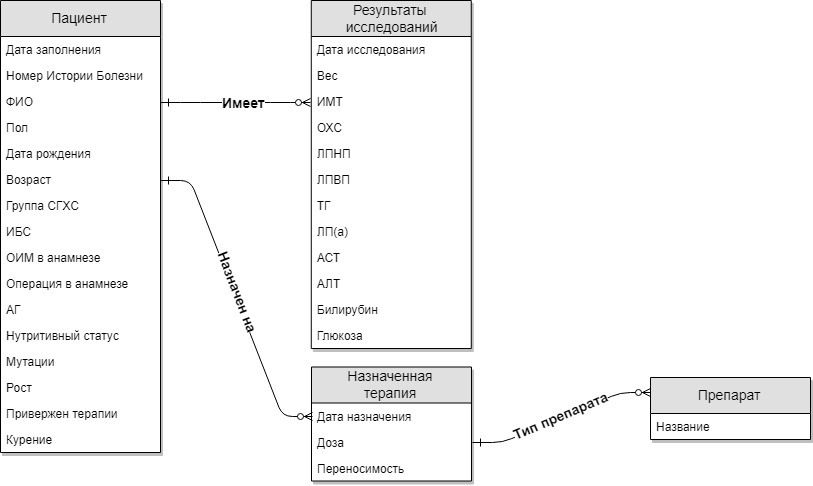

The diagram above was exported from draw.io. Its source (the exported page's mxGraphModel, read from the mxfile embedded in the PNG):
<mxGraphModel dx="1406" dy="810" grid="1" gridSize="10" guides="1" tooltips="1" connect="1" arrows="1" fold="1" page="1" pageScale="1" pageWidth="827" pageHeight="1169" math="0" shadow="0">
  <root>
    <mxCell id="0" />
    <mxCell id="1" parent="0" />
    <mxCell id="XmeHzCVfN7nfhOGSZaCr-6" value="Пациент" style="swimlane;fontStyle=0;childLayout=stackLayout;horizontal=1;startSize=36;fillColor=#e0e0e0;horizontalStack=0;resizeParent=1;resizeParentMax=0;resizeLast=0;collapsible=1;marginBottom=0;swimlaneFillColor=#ffffff;align=center;fontSize=14;shadow=1;rounded=0;glass=0;" vertex="1" parent="1">
      <mxGeometry x="170" y="130" width="160" height="452" as="geometry" />
    </mxCell>
    <mxCell id="XmeHzCVfN7nfhOGSZaCr-7" value="Дата заполнения&#10;&#10;" style="text;strokeColor=none;fillColor=none;spacingLeft=4;spacingRight=4;overflow=hidden;rotatable=0;points=[[0,0.5],[1,0.5]];portConstraint=eastwest;fontSize=12;" vertex="1" parent="XmeHzCVfN7nfhOGSZaCr-6">
      <mxGeometry y="36" width="160" height="26" as="geometry" />
    </mxCell>
    <mxCell id="XmeHzCVfN7nfhOGSZaCr-8" value="Номер Истории Болезни" style="text;strokeColor=none;fillColor=none;spacingLeft=4;spacingRight=4;overflow=hidden;rotatable=0;points=[[0,0.5],[1,0.5]];portConstraint=eastwest;fontSize=12;" vertex="1" parent="XmeHzCVfN7nfhOGSZaCr-6">
      <mxGeometry y="62" width="160" height="26" as="geometry" />
    </mxCell>
    <mxCell id="XmeHzCVfN7nfhOGSZaCr-9" value="ФИО" style="text;strokeColor=none;fillColor=none;spacingLeft=4;spacingRight=4;overflow=hidden;rotatable=0;points=[[0,0.5],[1,0.5]];portConstraint=eastwest;fontSize=12;" vertex="1" parent="XmeHzCVfN7nfhOGSZaCr-6">
      <mxGeometry y="88" width="160" height="26" as="geometry" />
    </mxCell>
    <mxCell id="XmeHzCVfN7nfhOGSZaCr-14" value="Пол" style="text;strokeColor=none;fillColor=none;spacingLeft=4;spacingRight=4;overflow=hidden;rotatable=0;points=[[0,0.5],[1,0.5]];portConstraint=eastwest;fontSize=12;" vertex="1" parent="XmeHzCVfN7nfhOGSZaCr-6">
      <mxGeometry y="114" width="160" height="26" as="geometry" />
    </mxCell>
    <mxCell id="XmeHzCVfN7nfhOGSZaCr-15" value="Дата рождения" style="text;strokeColor=none;fillColor=none;spacingLeft=4;spacingRight=4;overflow=hidden;rotatable=0;points=[[0,0.5],[1,0.5]];portConstraint=eastwest;fontSize=12;" vertex="1" parent="XmeHzCVfN7nfhOGSZaCr-6">
      <mxGeometry y="140" width="160" height="26" as="geometry" />
    </mxCell>
    <mxCell id="XmeHzCVfN7nfhOGSZaCr-16" value="Возраст" style="text;strokeColor=none;fillColor=none;spacingLeft=4;spacingRight=4;overflow=hidden;rotatable=0;points=[[0,0.5],[1,0.5]];portConstraint=eastwest;fontSize=12;" vertex="1" parent="XmeHzCVfN7nfhOGSZaCr-6">
      <mxGeometry y="166" width="160" height="26" as="geometry" />
    </mxCell>
    <mxCell id="XmeHzCVfN7nfhOGSZaCr-17" value="Группа СГХС" style="text;strokeColor=none;fillColor=none;spacingLeft=4;spacingRight=4;overflow=hidden;rotatable=0;points=[[0,0.5],[1,0.5]];portConstraint=eastwest;fontSize=12;" vertex="1" parent="XmeHzCVfN7nfhOGSZaCr-6">
      <mxGeometry y="192" width="160" height="26" as="geometry" />
    </mxCell>
    <mxCell id="XmeHzCVfN7nfhOGSZaCr-18" value="ИБС" style="text;strokeColor=none;fillColor=none;spacingLeft=4;spacingRight=4;overflow=hidden;rotatable=0;points=[[0,0.5],[1,0.5]];portConstraint=eastwest;fontSize=12;" vertex="1" parent="XmeHzCVfN7nfhOGSZaCr-6">
      <mxGeometry y="218" width="160" height="26" as="geometry" />
    </mxCell>
    <mxCell id="XmeHzCVfN7nfhOGSZaCr-19" value="ОИМ в анамнезе" style="text;strokeColor=none;fillColor=none;spacingLeft=4;spacingRight=4;overflow=hidden;rotatable=0;points=[[0,0.5],[1,0.5]];portConstraint=eastwest;fontSize=12;" vertex="1" parent="XmeHzCVfN7nfhOGSZaCr-6">
      <mxGeometry y="244" width="160" height="26" as="geometry" />
    </mxCell>
    <mxCell id="XmeHzCVfN7nfhOGSZaCr-20" value="Операция в анамнезе" style="text;strokeColor=none;fillColor=none;spacingLeft=4;spacingRight=4;overflow=hidden;rotatable=0;points=[[0,0.5],[1,0.5]];portConstraint=eastwest;fontSize=12;" vertex="1" parent="XmeHzCVfN7nfhOGSZaCr-6">
      <mxGeometry y="270" width="160" height="26" as="geometry" />
    </mxCell>
    <mxCell id="XmeHzCVfN7nfhOGSZaCr-21" value="АГ" style="text;strokeColor=none;fillColor=none;spacingLeft=4;spacingRight=4;overflow=hidden;rotatable=0;points=[[0,0.5],[1,0.5]];portConstraint=eastwest;fontSize=12;" vertex="1" parent="XmeHzCVfN7nfhOGSZaCr-6">
      <mxGeometry y="296" width="160" height="26" as="geometry" />
    </mxCell>
    <mxCell id="XmeHzCVfN7nfhOGSZaCr-22" value="Нутритивный статус" style="text;strokeColor=none;fillColor=none;spacingLeft=4;spacingRight=4;overflow=hidden;rotatable=0;points=[[0,0.5],[1,0.5]];portConstraint=eastwest;fontSize=12;" vertex="1" parent="XmeHzCVfN7nfhOGSZaCr-6">
      <mxGeometry y="322" width="160" height="26" as="geometry" />
    </mxCell>
    <mxCell id="XmeHzCVfN7nfhOGSZaCr-23" value="Мутации" style="text;strokeColor=none;fillColor=none;spacingLeft=4;spacingRight=4;overflow=hidden;rotatable=0;points=[[0,0.5],[1,0.5]];portConstraint=eastwest;fontSize=12;" vertex="1" parent="XmeHzCVfN7nfhOGSZaCr-6">
      <mxGeometry y="348" width="160" height="26" as="geometry" />
    </mxCell>
    <mxCell id="XmeHzCVfN7nfhOGSZaCr-24" value="Рост" style="text;strokeColor=none;fillColor=none;spacingLeft=4;spacingRight=4;overflow=hidden;rotatable=0;points=[[0,0.5],[1,0.5]];portConstraint=eastwest;fontSize=12;" vertex="1" parent="XmeHzCVfN7nfhOGSZaCr-6">
      <mxGeometry y="374" width="160" height="26" as="geometry" />
    </mxCell>
    <mxCell id="XmeHzCVfN7nfhOGSZaCr-25" value="Привержен терапии" style="text;strokeColor=none;fillColor=none;spacingLeft=4;spacingRight=4;overflow=hidden;rotatable=0;points=[[0,0.5],[1,0.5]];portConstraint=eastwest;fontSize=12;" vertex="1" parent="XmeHzCVfN7nfhOGSZaCr-6">
      <mxGeometry y="400" width="160" height="26" as="geometry" />
    </mxCell>
    <mxCell id="XmeHzCVfN7nfhOGSZaCr-26" value="Курение" style="text;strokeColor=none;fillColor=none;spacingLeft=4;spacingRight=4;overflow=hidden;rotatable=0;points=[[0,0.5],[1,0.5]];portConstraint=eastwest;fontSize=12;" vertex="1" parent="XmeHzCVfN7nfhOGSZaCr-6">
      <mxGeometry y="426" width="160" height="26" as="geometry" />
    </mxCell>
    <mxCell id="XmeHzCVfN7nfhOGSZaCr-28" value="Результаты&#10; исследований" style="swimlane;fontStyle=0;childLayout=stackLayout;horizontal=1;startSize=36;fillColor=#e0e0e0;horizontalStack=0;resizeParent=1;resizeParentMax=0;resizeLast=0;collapsible=1;marginBottom=0;swimlaneFillColor=#ffffff;align=center;fontSize=14;shadow=1;comic=0;rounded=0;glass=0;swimlaneLine=1;" vertex="1" parent="1">
      <mxGeometry x="480.7799987792969" y="130" width="160" height="348" as="geometry" />
    </mxCell>
    <mxCell id="XmeHzCVfN7nfhOGSZaCr-29" value="Дата исследования&#10;&#10;" style="text;strokeColor=none;fillColor=none;spacingLeft=4;spacingRight=4;overflow=hidden;rotatable=0;points=[[0,0.5],[1,0.5]];portConstraint=eastwest;fontSize=12;" vertex="1" parent="XmeHzCVfN7nfhOGSZaCr-28">
      <mxGeometry y="36" width="160" height="26" as="geometry" />
    </mxCell>
    <mxCell id="XmeHzCVfN7nfhOGSZaCr-30" value="Вес" style="text;strokeColor=none;fillColor=none;spacingLeft=4;spacingRight=4;overflow=hidden;rotatable=0;points=[[0,0.5],[1,0.5]];portConstraint=eastwest;fontSize=12;" vertex="1" parent="XmeHzCVfN7nfhOGSZaCr-28">
      <mxGeometry y="62" width="160" height="26" as="geometry" />
    </mxCell>
    <mxCell id="XmeHzCVfN7nfhOGSZaCr-31" value="ИМТ" style="text;strokeColor=none;fillColor=none;spacingLeft=4;spacingRight=4;overflow=hidden;rotatable=0;points=[[0,0.5],[1,0.5]];portConstraint=eastwest;fontSize=12;" vertex="1" parent="XmeHzCVfN7nfhOGSZaCr-28">
      <mxGeometry y="88" width="160" height="26" as="geometry" />
    </mxCell>
    <mxCell id="XmeHzCVfN7nfhOGSZaCr-32" value="ОХС" style="text;strokeColor=none;fillColor=none;spacingLeft=4;spacingRight=4;overflow=hidden;rotatable=0;points=[[0,0.5],[1,0.5]];portConstraint=eastwest;fontSize=12;" vertex="1" parent="XmeHzCVfN7nfhOGSZaCr-28">
      <mxGeometry y="114" width="160" height="26" as="geometry" />
    </mxCell>
    <mxCell id="XmeHzCVfN7nfhOGSZaCr-33" value="ЛПНП" style="text;strokeColor=none;fillColor=none;spacingLeft=4;spacingRight=4;overflow=hidden;rotatable=0;points=[[0,0.5],[1,0.5]];portConstraint=eastwest;fontSize=12;" vertex="1" parent="XmeHzCVfN7nfhOGSZaCr-28">
      <mxGeometry y="140" width="160" height="26" as="geometry" />
    </mxCell>
    <mxCell id="XmeHzCVfN7nfhOGSZaCr-34" value="ЛПВП" style="text;strokeColor=none;fillColor=none;spacingLeft=4;spacingRight=4;overflow=hidden;rotatable=0;points=[[0,0.5],[1,0.5]];portConstraint=eastwest;fontSize=12;" vertex="1" parent="XmeHzCVfN7nfhOGSZaCr-28">
      <mxGeometry y="166" width="160" height="26" as="geometry" />
    </mxCell>
    <mxCell id="XmeHzCVfN7nfhOGSZaCr-35" value="ТГ" style="text;strokeColor=none;fillColor=none;spacingLeft=4;spacingRight=4;overflow=hidden;rotatable=0;points=[[0,0.5],[1,0.5]];portConstraint=eastwest;fontSize=12;" vertex="1" parent="XmeHzCVfN7nfhOGSZaCr-28">
      <mxGeometry y="192" width="160" height="26" as="geometry" />
    </mxCell>
    <mxCell id="XmeHzCVfN7nfhOGSZaCr-36" value="ЛП(а)" style="text;strokeColor=none;fillColor=none;spacingLeft=4;spacingRight=4;overflow=hidden;rotatable=0;points=[[0,0.5],[1,0.5]];portConstraint=eastwest;fontSize=12;" vertex="1" parent="XmeHzCVfN7nfhOGSZaCr-28">
      <mxGeometry y="218" width="160" height="26" as="geometry" />
    </mxCell>
    <mxCell id="XmeHzCVfN7nfhOGSZaCr-37" value="АСТ" style="text;strokeColor=none;fillColor=none;spacingLeft=4;spacingRight=4;overflow=hidden;rotatable=0;points=[[0,0.5],[1,0.5]];portConstraint=eastwest;fontSize=12;" vertex="1" parent="XmeHzCVfN7nfhOGSZaCr-28">
      <mxGeometry y="244" width="160" height="26" as="geometry" />
    </mxCell>
    <mxCell id="XmeHzCVfN7nfhOGSZaCr-38" value="АЛТ" style="text;strokeColor=none;fillColor=none;spacingLeft=4;spacingRight=4;overflow=hidden;rotatable=0;points=[[0,0.5],[1,0.5]];portConstraint=eastwest;fontSize=12;" vertex="1" parent="XmeHzCVfN7nfhOGSZaCr-28">
      <mxGeometry y="270" width="160" height="26" as="geometry" />
    </mxCell>
    <mxCell id="XmeHzCVfN7nfhOGSZaCr-39" value="Билирубин" style="text;strokeColor=none;fillColor=none;spacingLeft=4;spacingRight=4;overflow=hidden;rotatable=0;points=[[0,0.5],[1,0.5]];portConstraint=eastwest;fontSize=12;" vertex="1" parent="XmeHzCVfN7nfhOGSZaCr-28">
      <mxGeometry y="296" width="160" height="26" as="geometry" />
    </mxCell>
    <mxCell id="XmeHzCVfN7nfhOGSZaCr-40" value="Глюкоза" style="text;strokeColor=none;fillColor=none;spacingLeft=4;spacingRight=4;overflow=hidden;rotatable=0;points=[[0,0.5],[1,0.5]];portConstraint=eastwest;fontSize=12;" vertex="1" parent="XmeHzCVfN7nfhOGSZaCr-28">
      <mxGeometry y="322" width="160" height="26" as="geometry" />
    </mxCell>
    <mxCell id="XmeHzCVfN7nfhOGSZaCr-45" value="Назначенная &#10;терапия" style="swimlane;fontStyle=0;childLayout=stackLayout;horizontal=1;startSize=36;fillColor=#e0e0e0;horizontalStack=0;resizeParent=1;resizeParentMax=0;resizeLast=0;collapsible=1;marginBottom=0;swimlaneFillColor=#ffffff;align=center;fontSize=14;rounded=0;shadow=1;glass=0;" vertex="1" parent="1">
      <mxGeometry x="481" y="496.5" width="160" height="114" as="geometry" />
    </mxCell>
    <mxCell id="XmeHzCVfN7nfhOGSZaCr-46" value="Дата назначения&#10;&#10;" style="text;strokeColor=none;fillColor=none;spacingLeft=4;spacingRight=4;overflow=hidden;rotatable=0;points=[[0,0.5],[1,0.5]];portConstraint=eastwest;fontSize=12;" vertex="1" parent="XmeHzCVfN7nfhOGSZaCr-45">
      <mxGeometry y="36" width="160" height="26" as="geometry" />
    </mxCell>
    <mxCell id="XmeHzCVfN7nfhOGSZaCr-47" value="Доза" style="text;strokeColor=none;fillColor=none;spacingLeft=4;spacingRight=4;overflow=hidden;rotatable=0;points=[[0,0.5],[1,0.5]];portConstraint=eastwest;fontSize=12;" vertex="1" parent="XmeHzCVfN7nfhOGSZaCr-45">
      <mxGeometry y="62" width="160" height="26" as="geometry" />
    </mxCell>
    <mxCell id="XmeHzCVfN7nfhOGSZaCr-48" value="Переносимость" style="text;strokeColor=none;fillColor=none;spacingLeft=4;spacingRight=4;overflow=hidden;rotatable=0;points=[[0,0.5],[1,0.5]];portConstraint=eastwest;fontSize=12;" vertex="1" parent="XmeHzCVfN7nfhOGSZaCr-45">
      <mxGeometry y="88" width="160" height="26" as="geometry" />
    </mxCell>
    <mxCell id="XmeHzCVfN7nfhOGSZaCr-58" value="Препарат" style="swimlane;fontStyle=0;childLayout=stackLayout;horizontal=1;startSize=36;fillColor=#e0e0e0;horizontalStack=0;resizeParent=1;resizeParentMax=0;resizeLast=0;collapsible=1;marginBottom=0;swimlaneFillColor=#ffffff;align=center;fontSize=14;rounded=0;shadow=1;glass=0;" vertex="1" parent="1">
      <mxGeometry x="820" y="507" width="160" height="62" as="geometry" />
    </mxCell>
    <mxCell id="XmeHzCVfN7nfhOGSZaCr-59" value="Название&#10;" style="text;strokeColor=none;fillColor=none;spacingLeft=4;spacingRight=4;overflow=hidden;rotatable=0;points=[[0,0.5],[1,0.5]];portConstraint=eastwest;fontSize=12;" vertex="1" parent="XmeHzCVfN7nfhOGSZaCr-58">
      <mxGeometry y="36" width="160" height="26" as="geometry" />
    </mxCell>
    <mxCell id="XmeHzCVfN7nfhOGSZaCr-62" value="" style="edgeStyle=entityRelationEdgeStyle;fontSize=12;html=1;endArrow=ERzeroToMany;startArrow=ERmandOne;exitX=1;exitY=0.5;exitDx=0;exitDy=0;entryX=0;entryY=0.25;entryDx=0;entryDy=0;" edge="1" parent="1" source="XmeHzCVfN7nfhOGSZaCr-47" target="XmeHzCVfN7nfhOGSZaCr-58">
      <mxGeometry width="100" height="100" relative="1" as="geometry">
        <mxPoint x="170" y="730" as="sourcePoint" />
        <mxPoint x="710" y="520" as="targetPoint" />
      </mxGeometry>
    </mxCell>
    <mxCell id="XmeHzCVfN7nfhOGSZaCr-65" value="" style="edgeStyle=entityRelationEdgeStyle;fontSize=12;html=1;endArrow=ERzeroToMany;startArrow=ERmandOne;exitX=1;exitY=0.5;exitDx=0;exitDy=0;entryX=0;entryY=0.5;entryDx=0;entryDy=0;" edge="1" parent="1" source="XmeHzCVfN7nfhOGSZaCr-9" target="XmeHzCVfN7nfhOGSZaCr-31">
      <mxGeometry width="100" height="100" relative="1" as="geometry">
        <mxPoint x="651.3333333333335" y="581.6666666666667" as="sourcePoint" />
        <mxPoint x="713" y="521.6666666666667" as="targetPoint" />
      </mxGeometry>
    </mxCell>
    <mxCell id="XmeHzCVfN7nfhOGSZaCr-67" value="Имеет&lt;font style=&quot;font-size: 14px;&quot;&gt;&lt;br style=&quot;font-size: 14px;&quot;&gt;&lt;/font&gt;" style="text;html=1;resizable=0;points=[];align=center;verticalAlign=middle;labelBackgroundColor=#ffffff;fontSize=14;fontStyle=1" vertex="1" connectable="0" parent="XmeHzCVfN7nfhOGSZaCr-65">
      <mxGeometry x="0.3577" y="2" relative="1" as="geometry">
        <mxPoint x="-20" y="1.5" as="offset" />
      </mxGeometry>
    </mxCell>
    <mxCell id="XmeHzCVfN7nfhOGSZaCr-66" value="" style="edgeStyle=entityRelationEdgeStyle;fontSize=12;html=1;endArrow=ERzeroToMany;startArrow=ERmandOne;exitX=1;exitY=0.5;exitDx=0;exitDy=0;entryX=0;entryY=0.5;entryDx=0;entryDy=0;" edge="1" parent="1" source="XmeHzCVfN7nfhOGSZaCr-16" target="XmeHzCVfN7nfhOGSZaCr-46">
      <mxGeometry width="100" height="100" relative="1" as="geometry">
        <mxPoint x="340.28571428571445" y="241" as="sourcePoint" />
        <mxPoint x="490.28571428571445" y="241" as="targetPoint" />
      </mxGeometry>
    </mxCell>
    <mxCell id="XmeHzCVfN7nfhOGSZaCr-68" value="Назначен на&lt;font style=&quot;font-size: 14px&quot;&gt;&lt;br style=&quot;font-size: 14px&quot;&gt;&lt;/font&gt;" style="text;html=1;resizable=0;points=[];align=center;verticalAlign=middle;labelBackgroundColor=#ffffff;fontSize=14;fontStyle=1;rotation=69;" vertex="1" connectable="0" parent="1">
      <mxGeometry x="416.42857142857144" y="438.78571428571433" as="geometry">
        <mxPoint x="-20" y="1.5" as="offset" />
      </mxGeometry>
    </mxCell>
    <mxCell id="XmeHzCVfN7nfhOGSZaCr-69" value="Тип препарата&lt;br&gt;&lt;font style=&quot;font-size: 14px&quot;&gt;&lt;br style=&quot;font-size: 14px&quot;&gt;&lt;/font&gt;" style="text;html=1;resizable=0;points=[];align=center;verticalAlign=middle;labelBackgroundColor=#ffffff;fontSize=14;fontStyle=1;rotation=337;direction=south;" vertex="1" connectable="0" parent="1">
      <mxGeometry x="749.9285714285714" y="542.7857142857143" as="geometry">
        <mxPoint x="-20" y="1.5" as="offset" />
      </mxGeometry>
    </mxCell>
  </root>
</mxGraphModel>